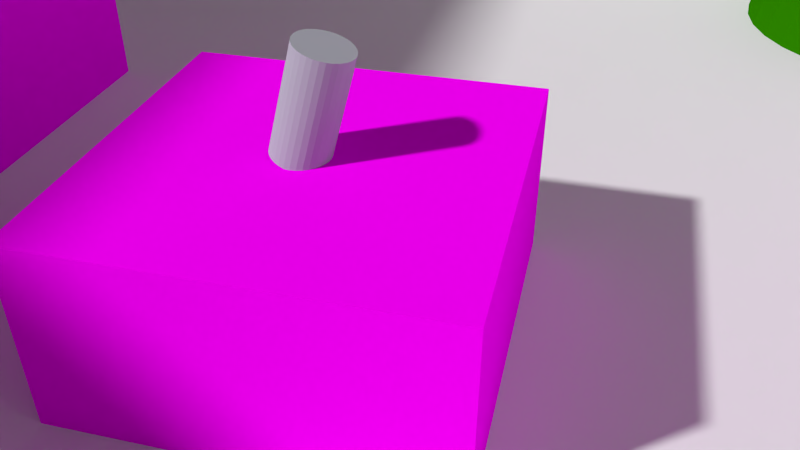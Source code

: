 # Source: Shot_15.blend  (saved by Blender 2.76.0; exported with 4.5.12 LTS)
import bpy
from mathutils import Matrix  # noqa: F401  (used for matrix-valued properties, if any)

bpy.ops.wm.read_factory_settings(use_empty=True)
scene = bpy.context.scene
scene.name = 'Scene'

# ---- collections
col_collection_1 = bpy.data.collections.new('Collection 1'); scene.collection.children.link(col_collection_1)
col_collection_12 = bpy.data.collections.new('Collection 12'); scene.collection.children.link(col_collection_12)
col_collection_12.hide_render = True
col_collection_12.hide_viewport = True

# ---- images (referenced by path relative to the original .blend; pixels are not part of the script)
import os
ASSET_DIR = os.environ.get("B2B_ASSET_DIR", "")  # directory of the original .blend (textures are referenced by path, not embedded)
HERE = os.path.dirname(os.path.abspath(__file__))  # packed textures are extracted next to this script under _unpacked/

def load_image(name, relpath, width, height, colorspace="sRGB"):
    """Load a texture the original file referenced (path relative to the .blend, or extracted next to this script)."""
    p = next((c for c in (os.path.join(HERE, relpath), os.path.join(ASSET_DIR, relpath)) if relpath and os.path.exists(c)), "")
    if p:
        img = bpy.data.images.load(p, check_existing=True)
        img.name = name
    else:  # same state as the original file: an image datablock whose file is absent (Cycles renders it pink)
        img = bpy.data.images.new(name, width, height)
        img.source = "FILE"
        img.filepath = "//" + (relpath or name)
    img.colorspace_settings.name = colorspace
    return img
img_fenster_png_001 = load_image('Fenster.png.001', 'Fenster.png', 1024, 1024, 'sRGB')
img_glastisch_png_001 = load_image('Glastisch.png.001', 'Glastisch.png', 1024, 1024, 'sRGB')
img_k_rbchen_mit_hund_png_001 = load_image('Körbchen mit Hund.png.001', 'Körbchen mit Hund.png', 1024, 1024, 'sRGB')
img_sofa_png_001 = load_image('Sofa.png.001', 'Sofa.png', 1024, 1024, 'sRGB')
img_kamin_png_001 = load_image('Kamin.png.001', 'Kamin.png', 1024, 1024, 'sRGB')

# ---- materials (node trees are filled in below, after node groups)
mat_material = bpy.data.materials.new('Material')
mat_material.alpha_threshold = 0.0
mat_material.roughness = 0.5
mat_material_007 = bpy.data.materials.new('Material.007')
mat_material_007.alpha_threshold = 0.0
mat_material_007.roughness = 0.5
mat_material_005 = bpy.data.materials.new('Material.005')
mat_material_005.alpha_threshold = 0.0
mat_material_005.roughness = 0.5
mat_material_004 = bpy.data.materials.new('Material.004')
mat_material_004.alpha_threshold = 0.0
mat_material_004.roughness = 0.5
mat_material_001 = bpy.data.materials.new('Material.001')
mat_material_001.alpha_threshold = 0.0
mat_material_001.roughness = 0.5
mat_material_006 = bpy.data.materials.new('Material.006')
mat_material_006.alpha_threshold = 0.0
mat_material_006.roughness = 0.5
mat_material_002 = bpy.data.materials.new('Material.002')
mat_material_002.alpha_threshold = 0.0
mat_material_002.roughness = 0.5
mat_material_003 = bpy.data.materials.new('Material.003')
mat_material_003.alpha_threshold = 0.0
mat_material_003.roughness = 0.5
mat_material_008 = bpy.data.materials.new('Material.008')
mat_material_008.alpha_threshold = 0.0
mat_material_008.roughness = 0.5

# ---- material node trees
mat_material.use_nodes = True; mat_material.node_tree.nodes.clear()
_N = mat_material.node_tree.nodes; _L = mat_material.node_tree.links
n0 = _N.new('ShaderNodeOutputMaterial'); n0.name = 'Material Output'; n0.location = (300, 300)
n1 = _N.new('ShaderNodeBsdfDiffuse'); n1.name = 'Diffuse BSDF'; n1.location = (10, 300)
n1.inputs[0].default_value = (0.419, 0.4331, 0.477, 1.0)
_L.new(n1.outputs[0], n0.inputs[0])
n0.is_active_output = True
mat_material_007.use_nodes = True; mat_material_007.node_tree.nodes.clear()
_N = mat_material_007.node_tree.nodes; _L = mat_material_007.node_tree.links
n0 = _N.new('ShaderNodeOutputMaterial'); n0.name = 'Material Output'; n0.location = (300, 300)
n1 = _N.new('ShaderNodeBsdfDiffuse'); n1.name = 'Diffuse BSDF'; n1.location = (10, 300)
n2 = _N.new('ShaderNodeTexImage'); n2.name = 'Image Texture'; n2.location = (-233, 372)
n2.width = 140
n2.image = img_fenster_png_001
_L.new(n1.outputs[0], n0.inputs[0])
_L.new(n2.outputs[0], n1.inputs[0])
n0.is_active_output = True
mat_material_005.use_nodes = True; mat_material_005.node_tree.nodes.clear()
_N = mat_material_005.node_tree.nodes; _L = mat_material_005.node_tree.links
n0 = _N.new('ShaderNodeOutputMaterial'); n0.name = 'Material Output'; n0.location = (300, 300)
n1 = _N.new('ShaderNodeBsdfDiffuse'); n1.name = 'Diffuse BSDF'; n1.location = (10, 300)
n2 = _N.new('ShaderNodeTexImage'); n2.name = 'Image Texture'; n2.location = (-213, 352)
n2.width = 140
n2.image = img_glastisch_png_001
_L.new(n1.outputs[0], n0.inputs[0])
_L.new(n2.outputs[0], n1.inputs[0])
n0.is_active_output = True
mat_material_004.use_nodes = True; mat_material_004.node_tree.nodes.clear()
_N = mat_material_004.node_tree.nodes; _L = mat_material_004.node_tree.links
n0 = _N.new('ShaderNodeOutputMaterial'); n0.name = 'Material Output'; n0.location = (300, 300)
n1 = _N.new('ShaderNodeBsdfDiffuse'); n1.name = 'Diffuse BSDF'; n1.location = (10, 300)
n2 = _N.new('ShaderNodeTexImage'); n2.name = 'Image Texture'; n2.location = (-200, 347)
n2.width = 140
n2.image = img_k_rbchen_mit_hund_png_001
_L.new(n1.outputs[0], n0.inputs[0])
_L.new(n2.outputs[0], n1.inputs[0])
n0.is_active_output = True
mat_material_001.use_nodes = True; mat_material_001.node_tree.nodes.clear()
_N = mat_material_001.node_tree.nodes; _L = mat_material_001.node_tree.links
n0 = _N.new('ShaderNodeOutputMaterial'); n0.name = 'Material Output'; n0.location = (300, 300)
n1 = _N.new('ShaderNodeBsdfDiffuse'); n1.name = 'Diffuse BSDF'; n1.location = (10, 300)
n1.inputs[0].default_value = (0.02076, 0.1902, 0.0, 1.0)
_L.new(n1.outputs[0], n0.inputs[0])
n0.is_active_output = True
mat_material_006.use_nodes = True; mat_material_006.node_tree.nodes.clear()
_N = mat_material_006.node_tree.nodes; _L = mat_material_006.node_tree.links
n0 = _N.new('ShaderNodeOutputMaterial'); n0.name = 'Material Output'; n0.location = (300, 300)
n1 = _N.new('ShaderNodeBsdfDiffuse'); n1.name = 'Diffuse BSDF'; n1.location = (10, 300)
n2 = _N.new('ShaderNodeTexImage'); n2.name = 'Image Texture'; n2.location = (-233, 317)
n2.width = 140
n2.image = img_sofa_png_001
_L.new(n1.outputs[0], n0.inputs[0])
_L.new(n2.outputs[0], n1.inputs[0])
n0.is_active_output = True
mat_material_002.use_nodes = True; mat_material_002.node_tree.nodes.clear()
_N = mat_material_002.node_tree.nodes; _L = mat_material_002.node_tree.links
n0 = _N.new('ShaderNodeOutputMaterial'); n0.name = 'Material Output'; n0.location = (300, 300)
n1 = _N.new('ShaderNodeBsdfDiffuse'); n1.name = 'Diffuse BSDF'; n1.location = (10, 300)
n1.inputs[0].default_value = (0.0985, 0.01748, 0.0, 1.0)
_L.new(n1.outputs[0], n0.inputs[0])
n0.is_active_output = True
mat_material_003.use_nodes = True; mat_material_003.node_tree.nodes.clear()
_N = mat_material_003.node_tree.nodes; _L = mat_material_003.node_tree.links
n0 = _N.new('ShaderNodeOutputMaterial'); n0.name = 'Material Output'; n0.location = (300, 300)
n1 = _N.new('ShaderNodeBsdfDiffuse'); n1.name = 'Diffuse BSDF'; n1.location = (10, 300)
n2 = _N.new('ShaderNodeTexImage'); n2.name = 'Image Texture'; n2.location = (-330, 345)
n2.width = 140
n2.image = img_kamin_png_001
_L.new(n1.outputs[0], n0.inputs[0])
_L.new(n2.outputs[0], n1.inputs[0])
n0.is_active_output = True
mat_material_008.use_nodes = True; mat_material_008.node_tree.nodes.clear()
_N = mat_material_008.node_tree.nodes; _L = mat_material_008.node_tree.links
n0 = _N.new('ShaderNodeOutputMaterial'); n0.name = 'Material Output'; n0.location = (300, 300)
n1 = _N.new('ShaderNodeEmission'); n1.name = 'Emission'; n1.location = (10, 300)
n1.inputs[0].default_value = (0.8, 0.8, 0.8, 1.0)
_L.new(n1.outputs[0], n0.inputs[0])
n0.is_active_output = True

# ---- world
world_world = bpy.data.worlds.new('World'); scene.world = world_world
world_world.color = (0.05088, 0.05088, 0.05088)
world_world.use_sun_shadow = False
world_world.sun_shadow_jitter_overblur = 0.0
world_world.cycles.sampling_method = 'MANUAL'
world_world.cycles.sample_map_resolution = 256

# ---- cameras
cam_camera_001 = bpy.data.cameras.new('Camera.001')
cam_camera_001.clip_end = 100.0
cam_camera_001.lens = 35.0
cam_camera_001.sensor_width = 32.0
cam_camera_001.sensor_height = 18.0
cam_camera_001.display_size = 2.0
cam_camera_001.dof.focus_distance = 0.0

# ---- lights
light_hemi = bpy.data.lights.new('Hemi', 'SUN')
light_hemi.transmission_factor = 0.0
light_hemi.angle = 0.1993
light_hemi.energy = 1.0
light_hemi.shadow_buffer_clip_start = 0.5
light_hemi.shadow_soft_size = 0.1
light_hemi.shadow_cascade_max_distance = 1000.0
light_hemi.cycles.use_multiple_importance_sampling = False
light_lamp = bpy.data.lights.new('Lamp', 'SUN')
light_lamp.transmission_factor = 0.0
light_lamp.cutoff_distance = 30.0
light_lamp.angle = 0.1993
light_lamp.energy = 100.0
light_lamp.shadow_buffer_clip_start = 1.001
light_lamp.shadow_soft_size = 0.1
light_lamp.shadow_cascade_max_distance = 1000.0
light_lamp.cycles.use_multiple_importance_sampling = False

# ---- meshes
me_cylinder = bpy.data.meshes.new('Cylinder')
me_cylinder.from_pydata([(1.788e-07, 1.0, -1.5), (1.788e-07, 1.0, 0.5001), (0.1951, 0.9808, -1.5), (0.1951, 0.9808, 0.5001), (0.3827, 0.9239, -1.5), (0.3827, 0.9239, 0.5001), (0.5556, 0.8315, -1.5), (0.5556, 0.8315, 0.5001), (0.7071, 0.7071, -1.5), (0.7071, 0.7071, 0.5001), (0.8315, 0.5556, -1.5), (0.8315, 0.5556, 0.5001), (0.9239, 0.3827, -1.5), (0.9239, 0.3827, 0.5001), (0.9808, 0.1951, -1.5), (0.9808, 0.1951, 0.5001), (1.0, -2.384e-07, -1.5), (1.0, -2.384e-07, 0.5001), (0.9808, -0.1951, -1.5), (0.9808, -0.1951, 0.5001), (0.9239, -0.3827, -1.5), (0.9239, -0.3827, 0.5001), (0.8315, -0.5556, -1.5), (0.8315, -0.5556, 0.5001), (0.7071, -0.7071, -1.5), (0.7071, -0.7071, 0.5001), (0.5556, -0.8315, -1.5), (0.5556, -0.8315, 0.5001), (0.3827, -0.9239, -1.5), (0.3827, -0.9239, 0.5001), (0.1951, -0.9808, -1.5), (0.1951, -0.9808, 0.5001), (-1.788e-07, -1.0, -1.5), (-1.788e-07, -1.0, 0.5001), (-0.1951, -0.9808, -1.5), (-0.1951, -0.9808, 0.5001), (-0.3827, -0.9239, -1.5), (-0.3827, -0.9239, 0.5001), (-0.5556, -0.8315, -1.5), (-0.5556, -0.8315, 0.5001), (-0.7071, -0.7071, -1.5), (-0.7071, -0.7071, 0.5001), (-0.8315, -0.5556, -1.5), (-0.8315, -0.5556, 0.5001), (-0.9239, -0.3827, -1.5), (-0.9239, -0.3827, 0.5001), (-0.9808, -0.1951, -1.5), (-0.9808, -0.1951, 0.5001), (-1.0, 7.153e-07, -1.5), (-1.0, 7.153e-07, 0.5001), (-0.9808, 0.1951, -1.5), (-0.9808, 0.1951, 0.5001), (-0.9239, 0.3827, -1.5), (-0.9239, 0.3827, 0.5001), (-0.8315, 0.5556, -1.5), (-0.8315, 0.5556, 0.5001), (-0.7071, 0.7071, -1.5), (-0.7071, 0.7071, 0.5001), (-0.5556, 0.8315, -1.5), (-0.5556, 0.8315, 0.5001), (-0.3827, 0.9239, -1.5), (-0.3827, 0.9239, 0.5001), (-0.1951, 0.9808, -1.5), (-0.1951, 0.9808, 0.5001)], [], [(0, 1, 3, 2), (2, 3, 5, 4), (4, 5, 7, 6), (6, 7, 9, 8), (8, 9, 11, 10), (10, 11, 13, 12), (12, 13, 15, 14), (14, 15, 17, 16), (16, 17, 19, 18), (18, 19, 21, 20), (20, 21, 23, 22), (22, 23, 25, 24), (24, 25, 27, 26), (26, 27, 29, 28), (28, 29, 31, 30), (30, 31, 33, 32), (32, 33, 35, 34), (34, 35, 37, 36), (36, 37, 39, 38), (38, 39, 41, 40), (40, 41, 43, 42), (42, 43, 45, 44), (44, 45, 47, 46), (46, 47, 49, 48), (48, 49, 51, 50), (50, 51, 53, 52), (52, 53, 55, 54), (54, 55, 57, 56), (56, 57, 59, 58), (58, 59, 61, 60), (3, 1, 63, 61, 59, 57, 55, 53, 51, 49, 47, 45, 43, 41, 39, 37, 35, 33, 31, 29, 27, 25, 23, 21, 19, 17, 15, 13, 11, 9, 7, 5), (62, 63, 1, 0), (60, 61, 63, 62), (0, 2, 4, 6, 8, 10, 12, 14, 16, 18, 20, 22, 24, 26, 28, 30, 32, 34, 36, 38, 40, 42, 44, 46, 48, 50, 52, 54, 56, 58, 60, 62)])
me_cylinder.materials.append(mat_material)
me_cylinder.use_remesh_preserve_volume = False
me_cylinder.use_remesh_preserve_attributes = False
me_cylinder.use_mirror_vertex_groups = False
me_cylinder.update()
me_cube_006 = bpy.data.meshes.new('Cube.006')
me_cube_006.from_pydata([(-1.0, -1.0, -1.0), (-1.0, -1.0, 1.0), (-1.0, 1.0, -1.0), (-1.0, 1.0, 1.0), (1.0, -1.0, -1.0), (1.0, -1.0, 1.0), (1.0, 1.0, -1.0), (1.0, 1.0, 1.0)], [], [(1, 3, 2, 0), (3, 7, 6, 2), (7, 5, 4, 6), (5, 1, 0, 4), (0, 2, 6, 4), (5, 7, 3, 1)])
_uv = me_cube_006.uv_layers.new(name='UVMap')
_uv.uv.foreach_set('vector', [1.0, 1.0, 0.0, 1.0, 0.0, 0.0, 1.0, 0.0, 1.0, 1.0, 0.0, 1.0, 0.0, 0.0, 1.0, 0.0, 1.0, 1.0, 0.0, 1.0, 0.0, 0.0, 1.0, 0.0, 1.0, 1.0, 0.0, 1.0, 0.0, 0.0, 1.0, 0.0, 1.0, 1.0, 0.0, 1.0, 0.0, 0.0, 1.0, 0.0, 1.0, 1.0, 0.0, 1.0, 0.0, 0.0, 1.0, 0.0])
me_cube_006.materials.append(mat_material_007)
me_cube_006.use_remesh_preserve_volume = False
me_cube_006.use_remesh_preserve_attributes = False
me_cube_006.use_mirror_vertex_groups = False
me_cube_006.update()
me_cube_005 = bpy.data.meshes.new('Cube.005')
me_cube_005.from_pydata([(-1.0, -1.0, -1.0), (-1.0, -1.0, 1.0), (-1.0, 1.0, -1.0), (-1.0, 1.0, 1.0), (1.0, -1.0, -1.0), (1.0, -1.0, 1.0), (1.0, 1.0, -1.0), (1.0, 1.0, 1.0)], [], [(1, 3, 2, 0), (3, 7, 6, 2), (7, 5, 4, 6), (5, 1, 0, 4), (0, 2, 6, 4), (5, 7, 3, 1)])
_uv = me_cube_005.uv_layers.new(name='UVMap')
_uv.uv.foreach_set('vector', [1.0, 0.0, 1.0, 1.0, -1.192e-07, 1.0, 0.0, -1.192e-07, 1.0, 0.0, 1.0, 1.0, -1.192e-07, 1.0, 0.0, -1.192e-07, 1.0, 0.0, 1.0, 1.0, -1.192e-07, 1.0, 0.0, -1.192e-07, 1.0, 0.0, 1.0, 1.0, -1.192e-07, 1.0, 0.0, -1.192e-07, 1.0, 0.0, 1.0, 1.0, -1.192e-07, 1.0, 0.0, -1.192e-07, 1.0, 0.0, 1.0, 1.0, -1.192e-07, 1.0, 0.0, -1.192e-07])
me_cube_005.materials.append(mat_material_005)
me_cube_005.use_remesh_preserve_volume = False
me_cube_005.use_remesh_preserve_attributes = False
me_cube_005.use_mirror_vertex_groups = False
me_cube_005.update()
me_cube_004 = bpy.data.meshes.new('Cube.004')
me_cube_004.from_pydata([(-1.0, -1.0, -1.0), (-1.0, -1.0, 1.0), (-1.0, 1.0, -1.0), (-1.0, 1.0, 1.0), (1.0, -1.0, -1.0), (1.0, -1.0, 1.0), (1.0, 1.0, -1.0), (1.0, 1.0, 1.0)], [], [(1, 3, 2, 0), (3, 7, 6, 2), (7, 5, 4, 6), (5, 1, 0, 4), (0, 2, 6, 4), (5, 7, 3, 1)])
_uv = me_cube_004.uv_layers.new(name='UVMap')
_uv.uv.foreach_set('vector', [1.001, 0.0006065, 0.9994, 1.001, -0.0006058, 0.9994, 0.0006065, -0.0006058, 1.001, 0.0006065, 0.9994, 1.001, -0.0006058, 0.9994, 0.0006065, -0.0006058, 1.001, 0.0006065, 0.9994, 1.001, -0.0006058, 0.9994, 0.0006065, -0.0006058, 1.001, 0.0006065, 0.9994, 1.001, -0.0006058, 0.9994, 0.0006065, -0.0006058, 1.001, 0.0006065, 0.9994, 1.001, -0.0006058, 0.9994, 0.0006065, -0.0006058, 1.001, 0.0006065, 0.9994, 1.001, -0.0006058, 0.9994, 0.0006065, -0.0006058])
me_cube_004.materials.append(mat_material_004)
me_cube_004.use_remesh_preserve_volume = False
me_cube_004.use_remesh_preserve_attributes = False
me_cube_004.use_mirror_vertex_groups = False
me_cube_004.update()
me_cone = bpy.data.meshes.new('Cone')
me_cone.from_pydata([(-1.255e-07, 1.0, -0.06061), (0.1951, 0.9808, -0.06061), (0.3827, 0.9239, -0.06061), (0.5556, 0.8315, -0.06061), (0.7071, 0.7071, -0.06061), (0.8315, 0.5556, -0.06061), (0.9239, 0.3827, -0.06061), (0.9808, 0.1951, -0.06061), (1.0, -2.243e-07, -0.06061), (-1.255e-07, -2.998e-07, 1.939), (0.9808, -0.1951, -0.06061), (0.9239, -0.3827, -0.06061), (0.8315, -0.5556, -0.06061), (0.7071, -0.7071, -0.06061), (0.5556, -0.8315, -0.06061), (0.3827, -0.9239, -0.06061), (0.1951, -0.9808, -0.06061), (-4.514e-07, -1.0, -0.06061), (-0.1951, -0.9808, -0.06061), (-0.3827, -0.9239, -0.06061), (-0.5556, -0.8315, -0.06061), (-0.7071, -0.7071, -0.06061), (-0.8315, -0.5556, -0.06061), (-0.9239, -0.3827, -0.06061), (-0.9808, -0.1951, -0.06061), (-1.0, 6.658e-07, -0.06061), (-0.9808, 0.1951, -0.06061), (-0.9239, 0.3827, -0.06061), (-0.8315, 0.5556, -0.06061), (-0.7071, 0.7071, -0.06061), (-0.5556, 0.8315, -0.06061), (-0.3827, 0.9239, -0.06061), (-0.1951, 0.9808, -0.06061)], [], [(31, 9, 32), (0, 9, 1), (30, 9, 31), (29, 9, 30), (28, 9, 29), (27, 9, 28), (26, 9, 27), (25, 9, 26), (24, 9, 25), (23, 9, 24), (22, 9, 23), (21, 9, 22), (20, 9, 21), (19, 9, 20), (18, 9, 19), (17, 9, 18), (16, 9, 17), (15, 9, 16), (14, 9, 15), (13, 9, 14), (12, 9, 13), (11, 9, 12), (10, 9, 11), (8, 9, 10), (7, 9, 8), (6, 9, 7), (5, 9, 6), (4, 9, 5), (3, 9, 4), (2, 9, 3), (32, 9, 0), (1, 9, 2), (0, 1, 2, 3, 4, 5, 6, 7, 8, 10, 11, 12, 13, 14, 15, 16, 17, 18, 19, 20, 21, 22, 23, 24, 25, 26, 27, 28, 29, 30, 31, 32)])
me_cone.materials.append(mat_material_001)
me_cone.use_remesh_preserve_volume = False
me_cone.use_remesh_preserve_attributes = False
me_cone.use_mirror_vertex_groups = False
me_cone.update()
me_cube_003 = bpy.data.meshes.new('Cube.003')
me_cube_003.from_pydata([(-1.0, -1.0, -1.0), (-1.0, -1.0, 1.0), (-1.0, 1.0, -1.0), (-1.0, 1.0, 1.0), (1.0, -1.0, -1.0), (1.0, -1.0, 1.0), (1.0, 1.0, -1.0), (1.0, 1.0, 1.0)], [], [(1, 3, 2, 0), (3, 7, 6, 2), (7, 5, 4, 6), (5, 1, 0, 4), (0, 2, 6, 4), (5, 7, 3, 1)])
_uv = me_cube_003.uv_layers.new(name='UVMap')
_uv.uv.foreach_set('vector', [1.0, 0.0, 1.0, 1.0, -1.192e-07, 1.0, 0.0, -1.192e-07, 1.0, 0.0, 1.0, 1.0, -1.192e-07, 1.0, 0.0, -1.192e-07, 1.0, 0.0, 1.0, 1.0, -1.192e-07, 1.0, 0.0, -1.192e-07, 1.0, 0.0, 1.0, 1.0, -1.192e-07, 1.0, 0.0, -1.192e-07, 1.0, 0.0, 1.0, 1.0, -1.192e-07, 1.0, 0.0, -1.192e-07, 1.0, 0.0, 1.0, 1.0, -1.192e-07, 1.0, 0.0, -1.192e-07])
me_cube_003.materials.append(mat_material_006)
me_cube_003.use_remesh_preserve_volume = False
me_cube_003.use_remesh_preserve_attributes = False
me_cube_003.use_mirror_vertex_groups = False
me_cube_003.update()
me_cube_002 = bpy.data.meshes.new('Cube.002')
me_cube_002.from_pydata([(-1.0, -1.0, -1.0), (-1.0, -1.0, 1.0), (-1.0, 1.0, -1.0), (-1.0, 1.0, 1.0), (1.0, -1.0, -1.0), (1.0, -1.0, 1.0), (1.0, 1.0, -1.0), (1.0, 1.0, 1.0)], [], [(1, 3, 2, 0), (3, 7, 6, 2), (7, 5, 4, 6), (5, 1, 0, 4), (0, 2, 6, 4), (5, 7, 3, 1)])
me_cube_002.materials.append(mat_material_002)
me_cube_002.use_remesh_preserve_volume = False
me_cube_002.use_remesh_preserve_attributes = False
me_cube_002.use_mirror_vertex_groups = False
me_cube_002.update()
me_cube_001 = bpy.data.meshes.new('Cube.001')
me_cube_001.from_pydata([(-1.0, -1.0, -1.0), (-1.0, -1.0, 1.0), (-1.0, 1.0, -1.0), (-1.0, 1.0, 1.0), (1.0, -1.0, -1.0), (1.0, -1.0, 1.0), (1.0, 1.0, -1.0), (1.0, 1.0, 1.0)], [], [(1, 3, 2, 0), (3, 7, 6, 2), (7, 5, 4, 6), (5, 1, 0, 4), (0, 2, 6, 4), (5, 7, 3, 1)])
_uv = me_cube_001.uv_layers.new(name='UVMap')
_uv.uv.foreach_set('vector', [1.0, 1.0, 0.0, 1.0, 0.0, 0.0, 1.0, 0.0, 1.0, 1.0, 0.0, 1.0, 0.0, 0.0, 1.0, 0.0, 1.0, 1.0, 0.0, 1.0, 0.0, 0.0, 1.0, 0.0, 1.0, 1.0, 0.0, 1.0, 0.0, 0.0, 1.0, 0.0, 1.0, 1.0, 0.0, 1.0, 0.0, 0.0, 1.0, 0.0, 1.0, 1.0, 0.0, 1.0, 0.0, 0.0, 1.0, 0.0])
me_cube_001.materials.append(mat_material_003)
me_cube_001.use_remesh_preserve_volume = False
me_cube_001.use_remesh_preserve_attributes = False
me_cube_001.use_mirror_vertex_groups = False
me_cube_001.update()
me_plane_005 = bpy.data.meshes.new('Plane.005')
me_plane_005.from_pydata([(-1.0, -1.0, 0.0), (1.0, -1.0, 0.0), (-1.0, 1.0, 0.0), (1.0, 1.0, 0.0)], [], [(0, 1, 3, 2)])
me_plane_005.use_remesh_preserve_volume = False
me_plane_005.use_remesh_preserve_attributes = False
me_plane_005.use_mirror_vertex_groups = False
me_plane_005.update()
me_plane_004 = bpy.data.meshes.new('Plane.004')
me_plane_004.from_pydata([(-1.0, -1.0, 0.0), (1.0, -1.0, 0.0), (-1.0, 1.0, 0.0), (1.0, 1.0, 0.0)], [], [(0, 1, 3, 2)])
me_plane_004.use_remesh_preserve_volume = False
me_plane_004.use_remesh_preserve_attributes = False
me_plane_004.use_mirror_vertex_groups = False
me_plane_004.update()
me_plane_003 = bpy.data.meshes.new('Plane.003')
me_plane_003.from_pydata([(-1.0, -1.0, 0.0), (1.0, -1.0, 0.0), (-1.0, 1.0, 0.0), (1.0, 1.0, 0.0)], [], [(0, 1, 3, 2)])
me_plane_003.use_remesh_preserve_volume = False
me_plane_003.use_remesh_preserve_attributes = False
me_plane_003.use_mirror_vertex_groups = False
me_plane_003.update()
me_plane_002 = bpy.data.meshes.new('Plane.002')
me_plane_002.from_pydata([(-1.0, -1.0, 0.0), (1.0, -1.0, 0.0), (-1.0, 1.0, 0.0), (1.0, 1.0, 0.0)], [], [(0, 1, 3, 2)])
me_plane_002.use_remesh_preserve_volume = False
me_plane_002.use_remesh_preserve_attributes = False
me_plane_002.use_mirror_vertex_groups = False
me_plane_002.update()
me_plane = bpy.data.meshes.new('Plane')
me_plane.from_pydata([(-1.0, -1.0, 0.0), (1.0, -1.0, 0.0), (-1.0, 1.0, 0.0), (1.0, 1.0, 0.0)], [], [(0, 1, 3, 2)])
me_plane.use_remesh_preserve_volume = False
me_plane.use_remesh_preserve_attributes = False
me_plane.use_mirror_vertex_groups = False
me_plane.update()
me_plane_001 = bpy.data.meshes.new('Plane.001')
me_plane_001.from_pydata([(-1.0, -1.0, 0.0), (1.0, -1.0, 0.0), (-1.0, 1.0, 0.0), (1.0, 1.0, 0.0)], [], [(0, 1, 3, 2)])
me_plane_001.materials.append(mat_material_008)
me_plane_001.use_remesh_preserve_volume = False
me_plane_001.use_remesh_preserve_attributes = False
me_plane_001.use_mirror_vertex_groups = False
me_plane_001.update()

# ---- objects
ob_camera = bpy.data.objects.new('Camera', cam_camera_001)
ob_cylinder = bpy.data.objects.new('Cylinder', me_cylinder)
ob_cube_005 = bpy.data.objects.new('Cube.005', me_cube_006)
ob_hemi = bpy.data.objects.new('Hemi', light_hemi)
ob_cube_004 = bpy.data.objects.new('Cube.004', me_cube_005)
ob_cube_003 = bpy.data.objects.new('Cube.003', me_cube_004)
ob_cone = bpy.data.objects.new('Cone', me_cone)
ob_cube_002 = bpy.data.objects.new('Cube.002', me_cube_003)
ob_cube_001 = bpy.data.objects.new('Cube.001', me_cube_002)
ob_cube = bpy.data.objects.new('Cube', me_cube_001)
ob_plane_005 = bpy.data.objects.new('Plane.005', me_plane_005)
ob_plane_004 = bpy.data.objects.new('Plane.004', me_plane_004)
ob_plane_003 = bpy.data.objects.new('Plane.003', me_plane_003)
ob_plane_002 = bpy.data.objects.new('Plane.002', me_plane_002)
ob_plane = bpy.data.objects.new('Plane', me_plane)
ob_lamp = bpy.data.objects.new('Lamp', light_lamp)
ob_plane_001 = bpy.data.objects.new('Plane.001', me_plane_001)

# ---- transforms, parenting, visibility, modifiers, constraints
ob_camera.location = (3.316, 1.3, 2.995)
ob_camera.rotation_euler = (0.9778, -1.289e-06, 1.824)
ob_camera.lineart.crease_threshold = 0.0
ob_cylinder.location = (0.0, 0.0, 1.133)
ob_cylinder.rotation_euler = (-0.2573, -0.0, 0.0)
ob_cylinder.scale = (-0.148, -0.148, -0.2861)
ob_cylinder.lineart.crease_threshold = 0.0
ob_cube_005.location = (-8.829, -1.82, 4.177)
ob_cube_005.scale = (1.334, 1.334, 1.334)
ob_cube_005.lineart.crease_threshold = 0.0
ob_hemi.location = (0.0, 0.0, 6.981)
ob_hemi.hide_render = True
ob_hemi.lineart.crease_threshold = 0.0
ob_cube_004.location = (0.0, 0.0, 0.0)
ob_cube_004.lineart.crease_threshold = 0.0
ob_cube_003.location = (4.467, 3.223, -0.3644)
ob_cube_003.lineart.crease_threshold = 0.0
ob_cone.location = (-5.31, 3.898, 0.07602)
ob_cone.scale = (1.431, 1.431, 4.064)
ob_cone.lineart.crease_threshold = 0.0
ob_cube_002.location = (0.0, -3.563, 0.9425)
ob_cube_002.scale = (2.635, 1.0, 1.0)
ob_cube_002.lineart.crease_threshold = 0.0
ob_cube_001.location = (18.52, 0.0, 2.074)
ob_cube_001.scale = (1.0, 1.0, 3.722)
ob_cube_001.lineart.crease_threshold = 0.0
ob_cube.location = (0.0, 7.361, 1.025)
ob_cube.scale = (1.903, 1.903, 1.903)
ob_cube.lineart.crease_threshold = 0.0
ob_plane_005.location = (4.997, -7.984, 0.0)
ob_plane_005.rotation_euler = (1.571, -0.0, 0.0)
ob_plane_005.scale = (13.71, 8.329, 8.329)
ob_plane_005.lineart.crease_threshold = 0.0
ob_plane_004.location = (4.997, 7.039, 0.0)
ob_plane_004.rotation_euler = (1.571, -0.0, 0.0)
ob_plane_004.scale = (13.71, 8.329, 8.329)
ob_plane_004.lineart.crease_threshold = 0.0
ob_plane_003.location = (17.94, 0.0, 0.0)
ob_plane_003.rotation_euler = (-0.0, 1.571, 0.0)
ob_plane_003.scale = (7.921, 7.921, 7.921)
ob_plane_003.lineart.crease_threshold = 0.0
ob_plane_002.location = (-7.839, 0.0, 0.0)
ob_plane_002.rotation_euler = (-0.0, 1.571, 0.0)
ob_plane_002.scale = (7.921, 7.921, 7.921)
ob_plane_002.lineart.crease_threshold = 0.0
ob_plane.location = (5.177, 0.0, 0.0)
ob_plane.scale = (16.15, 8.009, 8.009)
ob_plane.lineart.crease_threshold = 0.0
ob_lamp.location = (6.216, 5.489, 6.43)
ob_lamp.rotation_euler = (0.6503, 0.05522, 1.866)
ob_lamp.lock_rotations_4d = False
ob_lamp.empty_display_type = 'ARROWS'
ob_lamp.color = (0.0, 0.0, 0.0, 0.0)
ob_lamp.hide_render = True
ob_lamp.lineart.crease_threshold = 0.0
ob_plane_001.location = (0.0, 0.0, 7.214)
ob_plane_001.scale = (8.394, 8.394, 8.394)
ob_plane_001.lineart.crease_threshold = 0.0

# ---- collection membership
col_collection_1.objects.link(ob_camera)
col_collection_1.objects.link(ob_cylinder)
col_collection_1.objects.link(ob_cube_005)
col_collection_1.objects.link(ob_hemi)
col_collection_1.objects.link(ob_cube_004)
col_collection_1.objects.link(ob_cube_003)
col_collection_1.objects.link(ob_cone)
col_collection_1.objects.link(ob_cube_002)
col_collection_1.objects.link(ob_cube_001)
col_collection_1.objects.link(ob_cube)
col_collection_1.objects.link(ob_plane_005)
col_collection_1.objects.link(ob_plane_004)
col_collection_1.objects.link(ob_plane_003)
col_collection_1.objects.link(ob_plane_002)
col_collection_1.objects.link(ob_plane)
col_collection_1.objects.link(ob_lamp)
col_collection_12.objects.link(ob_plane_001)

# ---- scene / render settings (as saved in the file)
scene.camera = ob_camera
scene.frame_start = 1; scene.frame_end = 100; scene.frame_set(28)
scene.render.engine = 'CYCLES'
scene.render.resolution_percentage = 50
scene.render.dither_intensity = 0.0
scene.cycles.use_denoising = False
scene.cycles.samples = 50
scene.cycles.sampling_pattern = 'TABULATED_SOBOL'
scene.cycles.light_sampling_threshold = 0.0
scene.cycles.use_adaptive_sampling = False
scene.cycles.use_light_tree = False
scene.cycles.blur_glossy = 0.0
scene.cycles.pixel_filter_type = 'GAUSSIAN'
scene.cycles.sample_clamp_indirect = 0.0
scene.view_settings.view_transform = 'Standard'
bpy.context.view_layer.update()

# ---- added for rendering (the .blend has no usable light): sun
light_auto_sun = bpy.data.lights.new('AutoSun', 'SUN')
light_auto_sun.energy = 3.0
light_auto_sun.angle = 0.0523599
ob_auto_sun = bpy.data.objects.new('AutoSun', light_auto_sun)
scene.collection.objects.link(ob_auto_sun)
ob_auto_sun.rotation_euler = (0.872665, 0.174533, 0.523599)
bpy.context.view_layer.update()
